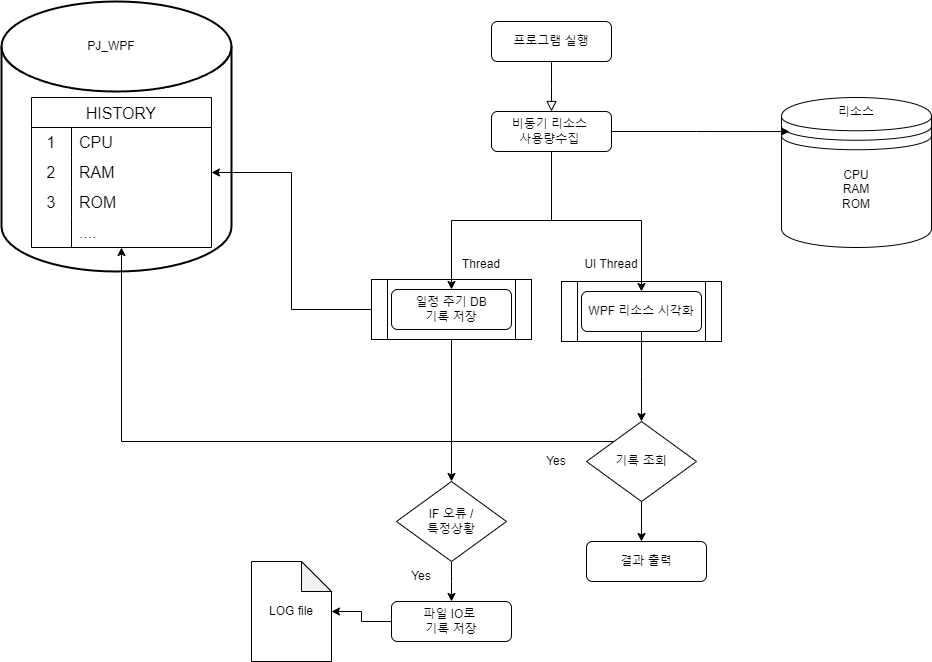

The diagram above was exported from draw.io. Its source (the exported page's mxGraphModel, read from the mxfile embedded in the PNG):
<mxGraphModel dx="714" dy="804" grid="0" gridSize="10" guides="1" tooltips="1" connect="1" arrows="1" fold="1" page="0" pageScale="1" pageWidth="827" pageHeight="1169" math="0" shadow="0">
  <root>
    <mxCell id="0" />
    <mxCell id="1" parent="0" />
    <mxCell id="t0SGSj64N1-5xul69UQn-1" value="" style="strokeWidth=2;html=1;shape=mxgraph.flowchart.database;whiteSpace=wrap;" vertex="1" parent="1">
      <mxGeometry x="295" y="260" width="230" height="270" as="geometry" />
    </mxCell>
    <mxCell id="t0SGSj64N1-5xul69UQn-2" value="" style="shape=process;whiteSpace=wrap;html=1;backgroundOutline=1;" vertex="1" parent="1">
      <mxGeometry x="855" y="540" width="160" height="60" as="geometry" />
    </mxCell>
    <mxCell id="t0SGSj64N1-5xul69UQn-3" style="edgeStyle=orthogonalEdgeStyle;rounded=0;orthogonalLoop=1;jettySize=auto;html=1;entryX=0.5;entryY=0;entryDx=0;entryDy=0;" edge="1" parent="1" source="t0SGSj64N1-5xul69UQn-5" target="t0SGSj64N1-5xul69UQn-20">
      <mxGeometry relative="1" as="geometry">
        <mxPoint x="745" y="680" as="targetPoint" />
      </mxGeometry>
    </mxCell>
    <mxCell id="t0SGSj64N1-5xul69UQn-4" style="edgeStyle=orthogonalEdgeStyle;rounded=0;orthogonalLoop=1;jettySize=auto;html=1;exitX=0;exitY=0.5;exitDx=0;exitDy=0;entryX=1;entryY=0.5;entryDx=0;entryDy=0;" edge="1" parent="1" source="t0SGSj64N1-5xul69UQn-5" target="t0SGSj64N1-5xul69UQn-31">
      <mxGeometry relative="1" as="geometry" />
    </mxCell>
    <mxCell id="t0SGSj64N1-5xul69UQn-5" value="" style="shape=process;whiteSpace=wrap;html=1;backgroundOutline=1;" vertex="1" parent="1">
      <mxGeometry x="665" y="538" width="160" height="60" as="geometry" />
    </mxCell>
    <mxCell id="t0SGSj64N1-5xul69UQn-6" value="" style="rounded=0;html=1;jettySize=auto;orthogonalLoop=1;fontSize=11;endArrow=block;endFill=0;endSize=8;strokeWidth=1;shadow=0;labelBackgroundColor=none;edgeStyle=orthogonalEdgeStyle;" edge="1" parent="1" source="t0SGSj64N1-5xul69UQn-7">
      <mxGeometry relative="1" as="geometry">
        <mxPoint x="845" y="370" as="targetPoint" />
      </mxGeometry>
    </mxCell>
    <mxCell id="t0SGSj64N1-5xul69UQn-7" value="프로그램 실행" style="rounded=1;whiteSpace=wrap;html=1;fontSize=12;glass=0;strokeWidth=1;shadow=0;" vertex="1" parent="1">
      <mxGeometry x="785" y="280" width="120" height="40" as="geometry" />
    </mxCell>
    <mxCell id="t0SGSj64N1-5xul69UQn-8" style="edgeStyle=orthogonalEdgeStyle;rounded=0;orthogonalLoop=1;jettySize=auto;html=1;entryX=0.5;entryY=0;entryDx=0;entryDy=0;" edge="1" parent="1" source="t0SGSj64N1-5xul69UQn-10" target="t0SGSj64N1-5xul69UQn-11">
      <mxGeometry relative="1" as="geometry">
        <mxPoint x="845" y="500" as="targetPoint" />
      </mxGeometry>
    </mxCell>
    <mxCell id="t0SGSj64N1-5xul69UQn-9" style="edgeStyle=orthogonalEdgeStyle;rounded=0;orthogonalLoop=1;jettySize=auto;html=1;entryX=0.5;entryY=0;entryDx=0;entryDy=0;" edge="1" parent="1" target="t0SGSj64N1-5xul69UQn-16">
      <mxGeometry relative="1" as="geometry">
        <mxPoint x="845" y="419" as="sourcePoint" />
        <mxPoint x="935" y="559" as="targetPoint" />
        <Array as="points">
          <mxPoint x="845" y="479" />
          <mxPoint x="935" y="479" />
        </Array>
      </mxGeometry>
    </mxCell>
    <mxCell id="t0SGSj64N1-5xul69UQn-10" value="비동기 리소스&amp;nbsp;&lt;div&gt;사용량수집&amp;nbsp;&lt;/div&gt;" style="rounded=1;whiteSpace=wrap;html=1;fontSize=12;glass=0;strokeWidth=1;shadow=0;" vertex="1" parent="1">
      <mxGeometry x="785" y="370" width="120" height="40" as="geometry" />
    </mxCell>
    <mxCell id="t0SGSj64N1-5xul69UQn-11" value="일정 주기 DB&lt;div&gt;기록 저장&lt;/div&gt;" style="rounded=1;whiteSpace=wrap;html=1;fontSize=12;glass=0;strokeWidth=1;shadow=0;" vertex="1" parent="1">
      <mxGeometry x="685" y="548" width="120" height="40" as="geometry" />
    </mxCell>
    <mxCell id="t0SGSj64N1-5xul69UQn-12" value="CPU&lt;br&gt;RAM&lt;br&gt;ROM&lt;div&gt;&lt;br/&gt;&lt;/div&gt;" style="shape=datastore;whiteSpace=wrap;html=1;" vertex="1" parent="1">
      <mxGeometry x="1075" y="356" width="150" height="150" as="geometry" />
    </mxCell>
    <mxCell id="t0SGSj64N1-5xul69UQn-13" value="리소스" style="text;strokeColor=none;align=center;fillColor=none;html=1;verticalAlign=middle;whiteSpace=wrap;rounded=0;" vertex="1" parent="1">
      <mxGeometry x="1120" y="356" width="60" height="30" as="geometry" />
    </mxCell>
    <mxCell id="t0SGSj64N1-5xul69UQn-14" style="edgeStyle=orthogonalEdgeStyle;rounded=0;orthogonalLoop=1;jettySize=auto;html=1;entryX=0.053;entryY=0.227;entryDx=0;entryDy=0;entryPerimeter=0;" edge="1" parent="1" source="t0SGSj64N1-5xul69UQn-10" target="t0SGSj64N1-5xul69UQn-12">
      <mxGeometry relative="1" as="geometry" />
    </mxCell>
    <mxCell id="t0SGSj64N1-5xul69UQn-15" style="edgeStyle=orthogonalEdgeStyle;rounded=0;orthogonalLoop=1;jettySize=auto;html=1;" edge="1" parent="1" source="t0SGSj64N1-5xul69UQn-16">
      <mxGeometry relative="1" as="geometry">
        <mxPoint x="935" y="680" as="targetPoint" />
      </mxGeometry>
    </mxCell>
    <mxCell id="t0SGSj64N1-5xul69UQn-16" value="WPF 리소스 시각화" style="rounded=1;whiteSpace=wrap;html=1;fontSize=12;glass=0;strokeWidth=1;shadow=0;" vertex="1" parent="1">
      <mxGeometry x="875" y="550" width="120" height="40" as="geometry" />
    </mxCell>
    <mxCell id="t0SGSj64N1-5xul69UQn-17" value="UI Thread" style="text;html=1;align=center;verticalAlign=middle;whiteSpace=wrap;rounded=0;" vertex="1" parent="1">
      <mxGeometry x="875" y="508" width="60" height="30" as="geometry" />
    </mxCell>
    <mxCell id="t0SGSj64N1-5xul69UQn-18" value="Thread" style="text;html=1;align=center;verticalAlign=middle;whiteSpace=wrap;rounded=0;" vertex="1" parent="1">
      <mxGeometry x="745" y="508" width="60" height="30" as="geometry" />
    </mxCell>
    <mxCell id="t0SGSj64N1-5xul69UQn-19" style="edgeStyle=orthogonalEdgeStyle;rounded=0;orthogonalLoop=1;jettySize=auto;html=1;exitX=0.5;exitY=1;exitDx=0;exitDy=0;" edge="1" parent="1" source="t0SGSj64N1-5xul69UQn-20">
      <mxGeometry relative="1" as="geometry">
        <mxPoint x="745" y="860" as="targetPoint" />
      </mxGeometry>
    </mxCell>
    <mxCell id="t0SGSj64N1-5xul69UQn-20" value="IF 오류 /&lt;br&gt;특정상황" style="rhombus;whiteSpace=wrap;html=1;" vertex="1" parent="1">
      <mxGeometry x="690" y="740" width="110" height="80" as="geometry" />
    </mxCell>
    <mxCell id="t0SGSj64N1-5xul69UQn-21" style="edgeStyle=orthogonalEdgeStyle;rounded=0;orthogonalLoop=1;jettySize=auto;html=1;" edge="1" parent="1" source="t0SGSj64N1-5xul69UQn-22" target="t0SGSj64N1-5xul69UQn-42">
      <mxGeometry relative="1" as="geometry" />
    </mxCell>
    <mxCell id="t0SGSj64N1-5xul69UQn-22" value="파일 IO로&amp;nbsp;&lt;div&gt;기록 저장&lt;/div&gt;" style="rounded=1;whiteSpace=wrap;html=1;fontSize=12;glass=0;strokeWidth=1;shadow=0;" vertex="1" parent="1">
      <mxGeometry x="685" y="860" width="120" height="40" as="geometry" />
    </mxCell>
    <mxCell id="t0SGSj64N1-5xul69UQn-23" value="Yes" style="text;html=1;align=center;verticalAlign=middle;whiteSpace=wrap;rounded=0;" vertex="1" parent="1">
      <mxGeometry x="685" y="820" width="60" height="30" as="geometry" />
    </mxCell>
    <mxCell id="t0SGSj64N1-5xul69UQn-24" style="edgeStyle=orthogonalEdgeStyle;rounded=0;orthogonalLoop=1;jettySize=auto;html=1;exitX=0;exitY=0;exitDx=0;exitDy=0;" edge="1" parent="1" source="t0SGSj64N1-5xul69UQn-26" target="t0SGSj64N1-5xul69UQn-27">
      <mxGeometry relative="1" as="geometry" />
    </mxCell>
    <mxCell id="t0SGSj64N1-5xul69UQn-25" style="edgeStyle=orthogonalEdgeStyle;rounded=0;orthogonalLoop=1;jettySize=auto;html=1;" edge="1" parent="1" source="t0SGSj64N1-5xul69UQn-26">
      <mxGeometry relative="1" as="geometry">
        <mxPoint x="935" y="800" as="targetPoint" />
      </mxGeometry>
    </mxCell>
    <mxCell id="t0SGSj64N1-5xul69UQn-26" value="기록 조회" style="rhombus;whiteSpace=wrap;html=1;" vertex="1" parent="1">
      <mxGeometry x="880" y="680" width="110" height="80" as="geometry" />
    </mxCell>
    <mxCell id="t0SGSj64N1-5xul69UQn-27" value="HISTORY" style="shape=table;startSize=30;container=1;collapsible=0;childLayout=tableLayout;fixedRows=1;rowLines=0;fontStyle=0;strokeColor=default;fontSize=16;" vertex="1" parent="1">
      <mxGeometry x="325" y="356" width="180" height="150" as="geometry" />
    </mxCell>
    <mxCell id="t0SGSj64N1-5xul69UQn-28" value="" style="shape=tableRow;horizontal=0;startSize=0;swimlaneHead=0;swimlaneBody=0;top=0;left=0;bottom=0;right=0;collapsible=0;dropTarget=0;fillColor=none;points=[[0,0.5],[1,0.5]];portConstraint=eastwest;strokeColor=inherit;fontSize=16;" vertex="1" parent="t0SGSj64N1-5xul69UQn-27">
      <mxGeometry y="30" width="180" height="30" as="geometry" />
    </mxCell>
    <mxCell id="t0SGSj64N1-5xul69UQn-29" value="1" style="shape=partialRectangle;html=1;whiteSpace=wrap;connectable=0;fillColor=none;top=0;left=0;bottom=0;right=0;overflow=hidden;pointerEvents=1;strokeColor=inherit;fontSize=16;" vertex="1" parent="t0SGSj64N1-5xul69UQn-28">
      <mxGeometry width="40" height="30" as="geometry">
        <mxRectangle width="40" height="30" as="alternateBounds" />
      </mxGeometry>
    </mxCell>
    <mxCell id="t0SGSj64N1-5xul69UQn-30" value="CPU" style="shape=partialRectangle;html=1;whiteSpace=wrap;connectable=0;fillColor=none;top=0;left=0;bottom=0;right=0;align=left;spacingLeft=6;overflow=hidden;strokeColor=inherit;fontSize=16;" vertex="1" parent="t0SGSj64N1-5xul69UQn-28">
      <mxGeometry x="40" width="140" height="30" as="geometry">
        <mxRectangle width="140" height="30" as="alternateBounds" />
      </mxGeometry>
    </mxCell>
    <mxCell id="t0SGSj64N1-5xul69UQn-31" value="" style="shape=tableRow;horizontal=0;startSize=0;swimlaneHead=0;swimlaneBody=0;top=0;left=0;bottom=0;right=0;collapsible=0;dropTarget=0;fillColor=none;points=[[0,0.5],[1,0.5]];portConstraint=eastwest;strokeColor=inherit;fontSize=16;" vertex="1" parent="t0SGSj64N1-5xul69UQn-27">
      <mxGeometry y="60" width="180" height="30" as="geometry" />
    </mxCell>
    <mxCell id="t0SGSj64N1-5xul69UQn-32" value="2" style="shape=partialRectangle;html=1;whiteSpace=wrap;connectable=0;fillColor=none;top=0;left=0;bottom=0;right=0;overflow=hidden;strokeColor=inherit;fontSize=16;" vertex="1" parent="t0SGSj64N1-5xul69UQn-31">
      <mxGeometry width="40" height="30" as="geometry">
        <mxRectangle width="40" height="30" as="alternateBounds" />
      </mxGeometry>
    </mxCell>
    <mxCell id="t0SGSj64N1-5xul69UQn-33" value="RAM" style="shape=partialRectangle;html=1;whiteSpace=wrap;connectable=0;fillColor=none;top=0;left=0;bottom=0;right=0;align=left;spacingLeft=6;overflow=hidden;strokeColor=inherit;fontSize=16;" vertex="1" parent="t0SGSj64N1-5xul69UQn-31">
      <mxGeometry x="40" width="140" height="30" as="geometry">
        <mxRectangle width="140" height="30" as="alternateBounds" />
      </mxGeometry>
    </mxCell>
    <mxCell id="t0SGSj64N1-5xul69UQn-34" value="" style="shape=tableRow;horizontal=0;startSize=0;swimlaneHead=0;swimlaneBody=0;top=0;left=0;bottom=0;right=0;collapsible=0;dropTarget=0;fillColor=none;points=[[0,0.5],[1,0.5]];portConstraint=eastwest;strokeColor=inherit;fontSize=16;" vertex="1" parent="t0SGSj64N1-5xul69UQn-27">
      <mxGeometry y="90" width="180" height="30" as="geometry" />
    </mxCell>
    <mxCell id="t0SGSj64N1-5xul69UQn-35" value="3" style="shape=partialRectangle;html=1;whiteSpace=wrap;connectable=0;fillColor=none;top=0;left=0;bottom=0;right=0;overflow=hidden;strokeColor=inherit;fontSize=16;" vertex="1" parent="t0SGSj64N1-5xul69UQn-34">
      <mxGeometry width="40" height="30" as="geometry">
        <mxRectangle width="40" height="30" as="alternateBounds" />
      </mxGeometry>
    </mxCell>
    <mxCell id="t0SGSj64N1-5xul69UQn-36" value="ROM" style="shape=partialRectangle;html=1;whiteSpace=wrap;connectable=0;fillColor=none;top=0;left=0;bottom=0;right=0;align=left;spacingLeft=6;overflow=hidden;strokeColor=inherit;fontSize=16;" vertex="1" parent="t0SGSj64N1-5xul69UQn-34">
      <mxGeometry x="40" width="140" height="30" as="geometry">
        <mxRectangle width="140" height="30" as="alternateBounds" />
      </mxGeometry>
    </mxCell>
    <mxCell id="t0SGSj64N1-5xul69UQn-37" value="" style="shape=tableRow;horizontal=0;startSize=0;swimlaneHead=0;swimlaneBody=0;top=0;left=0;bottom=0;right=0;collapsible=0;dropTarget=0;fillColor=none;points=[[0,0.5],[1,0.5]];portConstraint=eastwest;strokeColor=inherit;fontSize=16;" vertex="1" parent="t0SGSj64N1-5xul69UQn-27">
      <mxGeometry y="120" width="180" height="30" as="geometry" />
    </mxCell>
    <mxCell id="t0SGSj64N1-5xul69UQn-38" value="" style="shape=partialRectangle;html=1;whiteSpace=wrap;connectable=0;fillColor=none;top=0;left=0;bottom=0;right=0;overflow=hidden;strokeColor=inherit;fontSize=16;" vertex="1" parent="t0SGSj64N1-5xul69UQn-37">
      <mxGeometry width="40" height="30" as="geometry">
        <mxRectangle width="40" height="30" as="alternateBounds" />
      </mxGeometry>
    </mxCell>
    <mxCell id="t0SGSj64N1-5xul69UQn-39" value="...." style="shape=partialRectangle;html=1;whiteSpace=wrap;connectable=0;fillColor=none;top=0;left=0;bottom=0;right=0;align=left;spacingLeft=6;overflow=hidden;strokeColor=inherit;fontSize=16;" vertex="1" parent="t0SGSj64N1-5xul69UQn-37">
      <mxGeometry x="40" width="140" height="30" as="geometry">
        <mxRectangle width="140" height="30" as="alternateBounds" />
      </mxGeometry>
    </mxCell>
    <mxCell id="t0SGSj64N1-5xul69UQn-40" value="결과 출력" style="rounded=1;whiteSpace=wrap;html=1;fontSize=12;glass=0;strokeWidth=1;shadow=0;" vertex="1" parent="1">
      <mxGeometry x="880" y="800" width="120" height="40" as="geometry" />
    </mxCell>
    <mxCell id="t0SGSj64N1-5xul69UQn-41" value="Yes" style="text;html=1;align=center;verticalAlign=middle;whiteSpace=wrap;rounded=0;" vertex="1" parent="1">
      <mxGeometry x="820" y="705" width="60" height="30" as="geometry" />
    </mxCell>
    <mxCell id="t0SGSj64N1-5xul69UQn-42" value="LOG file" style="shape=note;whiteSpace=wrap;html=1;backgroundOutline=1;darkOpacity=0.05;" vertex="1" parent="1">
      <mxGeometry x="545" y="820" width="80" height="100" as="geometry" />
    </mxCell>
    <mxCell id="t0SGSj64N1-5xul69UQn-43" value="PJ_WPF" style="text;strokeColor=none;align=center;fillColor=none;html=1;verticalAlign=middle;whiteSpace=wrap;rounded=0;" vertex="1" parent="1">
      <mxGeometry x="375" y="290" width="60" height="30" as="geometry" />
    </mxCell>
  </root>
</mxGraphModel>